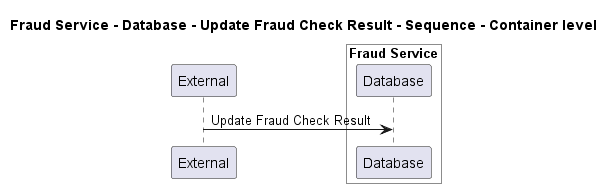

The diagram above was rendered by PlantUML. Its source (embedded in the PNG):
@startuml
!pragma layout smetana

title Fraud Service - Database - Update Fraud Check Result - Sequence - Container level

participant "External" as C4InterFlow.SoftwareSystems.ExternalSystem

box "Fraud Service" #White
    participant "Database" as ECommercePlatform.SoftwareSystems.FraudService.Containers.Database
end box


C4InterFlow.SoftwareSystems.ExternalSystem -> ECommercePlatform.SoftwareSystems.FraudService.Containers.Database : Update Fraud Check Result


@enduml